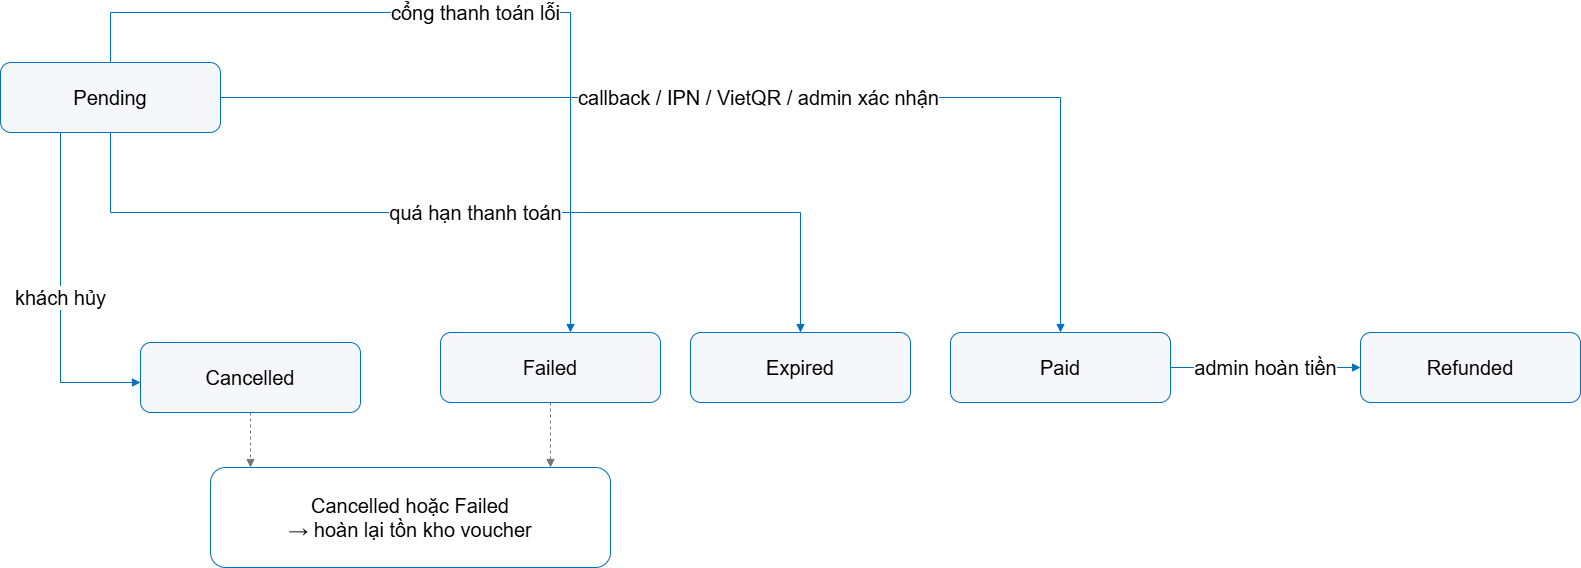

The diagram above was exported from draw.io. Its source (the exported page's mxGraphModel, read from the mxfile embedded in the PNG):
<mxGraphModel dx="2102" dy="935" grid="1" gridSize="10" guides="1" tooltips="1" connect="1" arrows="1" fold="1" page="1" pageScale="1" pageWidth="827" pageHeight="1169" math="0" shadow="0">
  <root>
    <mxCell id="0" />
    <mxCell id="1" parent="0" />
    <mxCell id="JgTp923FRBA1K21E3CsF-1" parent="1" style="rounded=1;whiteSpace=wrap;html=1;fillColor=#f5f7fa;strokeColor=#0070c0;fontSize=20;" value="Pending" vertex="1">
      <mxGeometry height="70" width="220" x="100" y="130" as="geometry" />
    </mxCell>
    <mxCell id="JgTp923FRBA1K21E3CsF-2" parent="1" style="rounded=1;whiteSpace=wrap;html=1;fillColor=#f5f7fa;strokeColor=#0070c0;fontSize=20;" value="Paid" vertex="1">
      <mxGeometry height="70" width="220" x="1050" y="400" as="geometry" />
    </mxCell>
    <mxCell id="JgTp923FRBA1K21E3CsF-3" parent="1" style="rounded=1;whiteSpace=wrap;html=1;fillColor=#f5f7fa;strokeColor=#0070c0;fontSize=20;" value="Refunded" vertex="1">
      <mxGeometry height="70" width="220" x="1460" y="400" as="geometry" />
    </mxCell>
    <mxCell id="JgTp923FRBA1K21E3CsF-4" parent="1" style="rounded=1;whiteSpace=wrap;html=1;fillColor=#f5f7fa;strokeColor=#0070c0;fontSize=20;" value="Cancelled" vertex="1">
      <mxGeometry height="70" width="220" x="240" y="410" as="geometry" />
    </mxCell>
    <mxCell id="JgTp923FRBA1K21E3CsF-5" parent="1" style="rounded=1;whiteSpace=wrap;html=1;fillColor=#f5f7fa;strokeColor=#0070c0;fontSize=20;" value="Failed" vertex="1">
      <mxGeometry height="70" width="220" x="540" y="400" as="geometry" />
    </mxCell>
    <mxCell id="JgTp923FRBA1K21E3CsF-6" parent="1" style="rounded=1;whiteSpace=wrap;html=1;fillColor=#f5f7fa;strokeColor=#0070c0;fontSize=20;" value="Expired" vertex="1">
      <mxGeometry height="70" width="220" x="790" y="400" as="geometry" />
    </mxCell>
    <mxCell id="JgTp923FRBA1K21E3CsF-7" parent="1" style="rounded=1;whiteSpace=wrap;html=1;fillColor=#ffffff;strokeColor=#0070c0;fontSize=20;" value="Cancelled hoặc Failed&lt;br&gt;→ hoàn lại tồn kho voucher" vertex="1">
      <mxGeometry height="100" width="400" x="310" y="535" as="geometry" />
    </mxCell>
    <mxCell id="JgTp923FRBA1K21E3CsF-8" edge="1" parent="1" source="JgTp923FRBA1K21E3CsF-1" style="edgeStyle=orthogonalEdgeStyle;rounded=0;orthogonalLoop=1;jettySize=auto;html=1;endArrow=block;endFill=1;strokeColor=#0070c0;fontSize=20;" target="JgTp923FRBA1K21E3CsF-2" value="callback / IPN / VietQR / admin xác nhận">
      <mxGeometry relative="1" as="geometry" />
    </mxCell>
    <mxCell id="JgTp923FRBA1K21E3CsF-9" edge="1" parent="1" source="JgTp923FRBA1K21E3CsF-2" style="edgeStyle=orthogonalEdgeStyle;rounded=0;orthogonalLoop=1;jettySize=auto;html=1;endArrow=block;endFill=1;strokeColor=#0070c0;fontSize=20;" target="JgTp923FRBA1K21E3CsF-3" value="admin hoàn tiền">
      <mxGeometry relative="1" as="geometry">
        <Array as="points">
          <mxPoint x="1310" y="435" />
          <mxPoint x="1310" y="435" />
        </Array>
      </mxGeometry>
    </mxCell>
    <mxCell id="JgTp923FRBA1K21E3CsF-10" edge="1" parent="1" source="JgTp923FRBA1K21E3CsF-1" style="edgeStyle=orthogonalEdgeStyle;rounded=0;orthogonalLoop=1;jettySize=auto;html=1;endArrow=block;endFill=1;strokeColor=#0070c0;fontSize=20;" target="JgTp923FRBA1K21E3CsF-4" value="khách hủy">
      <mxGeometry relative="1" as="geometry">
        <Array as="points">
          <mxPoint x="160" y="450" />
        </Array>
      </mxGeometry>
    </mxCell>
    <mxCell id="JgTp923FRBA1K21E3CsF-11" edge="1" parent="1" source="JgTp923FRBA1K21E3CsF-1" style="edgeStyle=orthogonalEdgeStyle;rounded=0;orthogonalLoop=1;jettySize=auto;html=1;endArrow=block;endFill=1;strokeColor=#0070c0;fontSize=20;" target="JgTp923FRBA1K21E3CsF-5" value="cổng thanh toán lỗi">
      <mxGeometry relative="1" as="geometry">
        <Array as="points">
          <mxPoint x="210" y="80" />
          <mxPoint x="670" y="80" />
        </Array>
      </mxGeometry>
    </mxCell>
    <mxCell id="JgTp923FRBA1K21E3CsF-12" edge="1" parent="1" source="JgTp923FRBA1K21E3CsF-1" style="edgeStyle=orthogonalEdgeStyle;rounded=0;orthogonalLoop=1;jettySize=auto;html=1;endArrow=block;endFill=1;strokeColor=#0070c0;fontSize=20;" target="JgTp923FRBA1K21E3CsF-6" value="quá hạn thanh toán">
      <mxGeometry relative="1" as="geometry">
        <Array as="points">
          <mxPoint x="210" y="280" />
          <mxPoint x="900" y="280" />
        </Array>
      </mxGeometry>
    </mxCell>
    <mxCell id="JgTp923FRBA1K21E3CsF-13" edge="1" parent="1" source="JgTp923FRBA1K21E3CsF-4" style="edgeStyle=orthogonalEdgeStyle;rounded=0;orthogonalLoop=1;jettySize=auto;html=1;endArrow=block;endFill=1;dashed=1;strokeColor=#777777;fontSize=20;" target="JgTp923FRBA1K21E3CsF-7" value="">
      <mxGeometry relative="1" as="geometry">
        <Array as="points">
          <mxPoint x="360" y="610" />
          <mxPoint x="360" y="610" />
        </Array>
      </mxGeometry>
    </mxCell>
    <mxCell id="JgTp923FRBA1K21E3CsF-14" edge="1" parent="1" source="JgTp923FRBA1K21E3CsF-5" style="edgeStyle=orthogonalEdgeStyle;rounded=0;orthogonalLoop=1;jettySize=auto;html=1;endArrow=block;endFill=1;dashed=1;strokeColor=#777777;fontSize=20;" target="JgTp923FRBA1K21E3CsF-7" value="">
      <mxGeometry relative="1" as="geometry">
        <Array as="points">
          <mxPoint x="610" y="610" />
          <mxPoint x="610" y="610" />
        </Array>
      </mxGeometry>
    </mxCell>
  </root>
</mxGraphModel>